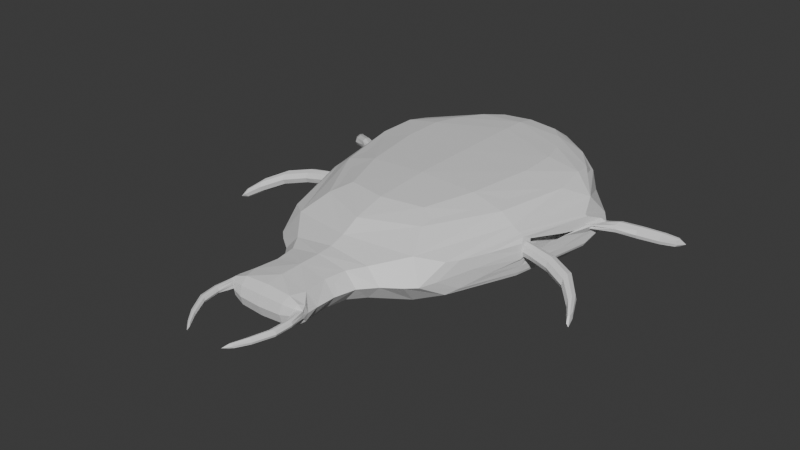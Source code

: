 # Source: AlienBug.blend  (saved by Blender 4.4.32; exported with 4.5.12 LTS)
import bpy
from mathutils import Matrix  # noqa: F401  (used for matrix-valued properties, if any)

bpy.ops.wm.read_factory_settings(use_empty=True)
scene = bpy.context.scene
scene.name = 'Scene'

# ---- collections
col_collection = bpy.data.collections.new('Collection'); scene.collection.children.link(col_collection)

# ---- materials (node trees are filled in below, after node groups)
mat_material = bpy.data.materials.new('Material')
mat_material.alpha_threshold = 0.0
mat_material.roughness = 0.5
mat_material.line_color = (0.0, 0.0, 0.0, 1.0)

# ---- material node trees
mat_material.use_nodes = True; mat_material.node_tree.nodes.clear()
_N = mat_material.node_tree.nodes; _L = mat_material.node_tree.links
n0 = _N.new('ShaderNodeOutputMaterial'); n0.name = 'Material Output'; n0.location = (300, 300)
n1 = _N.new('ShaderNodeBsdfPrincipled'); n1.name = 'Principled BSDF'; n1.location = (10, 300)
n1.inputs[3].default_value = 1.45
_L.new(n1.outputs[0], n0.inputs[0])
n0.is_active_output = True

# ---- world
world_world = bpy.data.worlds.new('World'); scene.world = world_world
world_world.use_nodes = True; world_world.node_tree.nodes.clear()
_N = world_world.node_tree.nodes; _L = world_world.node_tree.links
n0 = _N.new('ShaderNodeOutputWorld'); n0.name = 'World Output'; n0.location = (300, 300)
n1 = _N.new('ShaderNodeBackground'); n1.name = 'Background'; n1.location = (10, 300)
n1.inputs[0].default_value = (0.05088, 0.05088, 0.05088, 1.0)
_L.new(n1.outputs[0], n0.inputs[0])
n0.is_active_output = True
world_world.color = (0.05088, 0.05088, 0.05088)
world_world.sun_shadow_jitter_overblur = 0.0

# ---- meshes
me_cube = bpy.data.meshes.new('Cube')
me_cube.from_pydata([(1.381, -1.206, -0.2304), (1.381, -1.206, -0.1209), (0.8081, -0.7057, -0.05477), (0.8081, -0.7057, 0.05477), (0.8081, -0.7992, -0.05477), (0.8081, -0.7992, 0.05477), (0.2793, 0.5229, 0.3097), (0.3601, 0.7053, 0.1272), (0.412, -1.398, 0.3097), (0.5497, -1.58, 0.1272), (-0.2793, 0.5229, 0.3097), (-0.3601, 0.7053, 0.1272), (-0.412, -1.398, 0.3097), (-0.5497, -1.58, 0.1272), (0.7583, -0.1824, 0.3097), (1.0, 0.0, 0.1272), (0.5882, 0.1824, 0.3097), (-0.5882, 0.1824, 0.3097), (-1.0, 0.0, 0.1272), (-0.7583, -0.1824, 0.3097), (0.3601, 0.7053, -0.2019), (0.3124, 0.5976, -0.3097), (0.4683, -1.472, -0.3097), (0.5497, -1.58, -0.2019), (-0.3124, 0.5976, -0.3097), (-0.3601, 0.7053, -0.2019), (-0.4683, -1.472, -0.3097), (-0.5497, -1.58, -0.2019), (-1.0, 0.0, -0.2019), (-0.7567, 0.1078, -0.3097), (-0.8572, -0.1078, -0.3097), (1.0, 0.0, -0.2019), (0.8572, -0.1078, -0.3097), (0.7567, 0.1078, -0.3097), (1.381, -1.113, -0.1209), (1.381, -1.113, -0.2304), (0.8081, -0.7992, -0.05477), (0.8081, -0.7057, -0.05477), (0.5497, -1.58, 0.1272), (1.0, 0.0, 0.1272), (0.8081, -0.7057, 0.05477), (0.8081, -0.7992, 0.05477), (1.0, 0.0, -0.2019), (0.5497, -1.58, -0.2019), (1.206, -0.7066, 0.011), (1.206, -0.8677, -0.09854), (1.206, -0.8677, 0.011), (1.206, -0.7066, -0.09854), (0.9662, -0.07899, -0.04079), (0.9662, -0.07899, 0.04079), (0.9662, -0.1613, -0.04079), (0.9662, -0.1613, 0.04079), (1.436, 0.314, -0.2216), (1.436, 0.314, -0.14), (1.436, 0.2084, -0.2216), (1.436, 0.2084, -0.14), (1.21, -0.1436, -0.06062), (1.21, -0.1436, 0.02762), (1.21, -0.0183, -0.06062), (1.21, -0.0183, 0.02762), (-0.2788, -1.724, -0.1733), (-0.2788, -1.724, 0.1152), (0.2788, -1.724, -0.1733), (0.2788, -1.724, 0.1152), (-0.2316, -2.273, -0.1261), (-0.2788, -2.099, -0.1733), (-0.2316, -2.273, 0.06805), (-0.2788, -2.099, 0.1152), (0.2316, -2.273, -0.1261), (0.2788, -2.099, -0.1733), (0.2316, -2.273, 0.06805), (0.2788, -2.099, 0.1152), (-0.1435, -2.693, -0.02242), (-0.1435, -2.693, -0.07081), (-0.2911, -2.198, 0.02419), (-0.2911, -2.198, -0.02419), (-0.1046, -2.703, -0.02242), (-0.1046, -2.703, -0.07081), (-0.2522, -2.208, 0.02419), (-0.2522, -2.208, -0.02419), (-0.3636, -2.415, 0.02419), (-0.3636, -2.415, -0.02419), (-0.2956, -2.426, 0.02419), (-0.2956, -2.426, -0.02419)], [], [(27, 13, 18, 28), (14, 19, 12, 8), (4, 2, 37, 36), (3, 5, 41, 40), (30, 32, 22, 26), (6, 10, 17, 16), (62, 60, 27, 23), (20, 7, 15, 31), (28, 18, 11, 25), (14, 15, 16), (17, 18, 19), (8, 12, 13, 9), (14, 8, 9, 15), (17, 10, 11, 18), (10, 6, 7, 11), (6, 16, 15, 7), (12, 19, 18, 13), (19, 14, 16, 17), (25, 11, 7, 20), (28, 29, 30), (31, 32, 33), (30, 26, 27, 28), (21, 24, 25, 20), (26, 22, 23, 27), (33, 21, 20, 31), (24, 29, 28, 25), (22, 32, 31, 23), (32, 30, 29, 33), (24, 21, 33, 29), (44, 47, 35, 34), (34, 35, 0, 1), (46, 45, 4, 5), (44, 34, 1, 46), (47, 2, 4, 45), (39, 38, 41, 40), (48, 49, 42, 39), (2, 3, 40, 37), (9, 23, 43, 38), (31, 15, 39, 42), (15, 9, 38, 39), (23, 31, 42, 43), (5, 4, 36, 41), (38, 43, 36, 41), (43, 42, 37, 36), (35, 47, 45, 0), (3, 44, 46, 5), (1, 0, 45, 46), (3, 2, 47, 44), (50, 48, 39, 40), (56, 57, 55, 54), (54, 55, 53, 52), (58, 59, 49, 48), (56, 54, 52, 58), (57, 51, 49, 59), (49, 51, 37, 42), (55, 57, 59, 53), (50, 56, 58, 48), (52, 53, 59, 58), (50, 51, 57, 56), (68, 70, 66, 64), (63, 62, 23, 9), (63, 61, 67, 71), (65, 67, 61, 60), (62, 63, 71, 69), (60, 61, 13, 27), (61, 63, 9, 13), (74, 78, 66, 67), (70, 68, 69, 71), (65, 69, 68, 64), (71, 67, 66, 70), (60, 62, 69, 65), (80, 81, 75, 74), (75, 74, 67, 65), (82, 83, 77, 76), (76, 77, 73, 72), (80, 82, 76, 72), (83, 81, 73, 77), (78, 79, 64, 66), (79, 75, 65, 64), (79, 75, 81, 83), (74, 78, 82, 80), (78, 79, 83, 82), (72, 73, 81, 80)])
_uv = me_cube.uv_layers.new(name='UVMap')
_uv.uv.foreach_set('vector', [0.4185, 0.0, 0.5514, 0.0, 0.5514, 0.125, 0.4185, 0.125, 0.651, 0.6394, 0.849, 0.6394, 0.8384, 0.7356, 0.6616, 0.7356, 0.875, 0.75, 0.875, 0.5, 0.875, 0.5, 0.875, 0.75, 0.125, 0.5, 0.125, 0.75, 0.125, 0.75, 0.125, 0.5, 0.1402, 0.6335, 0.3598, 0.6335, 0.353, 0.7415, 0.147, 0.7415, 0.6746, 0.5323, 0.8254, 0.5323, 0.8398, 0.5927, 0.6602, 0.5927, 0.375, 0.5, 0.125, 0.5, 0.125, 0.75, 0.375, 0.75, 0.4185, 0.5, 0.5514, 0.5, 0.5514, 0.625, 0.4185, 0.625, 0.4185, 0.125, 0.5514, 0.125, 0.5514, 0.25, 0.4185, 0.25, 0.651, 0.6394, 0.5514, 0.625, 0.6602, 0.5927, 0.8235, 0.625, 0.875, 0.625, 0.849, 0.6394, 0.6616, 0.7356, 0.8384, 0.7356, 0.875, 0.75, 0.625, 0.75, 0.651, 0.6394, 0.6616, 0.7356, 0.5514, 0.75, 0.5514, 0.625, 0.8398, 0.5927, 0.8254, 0.5323, 0.875, 0.5, 0.875, 0.625, 0.8254, 0.5323, 0.6746, 0.5323, 0.625, 0.5, 0.875, 0.5, 0.6746, 0.5323, 0.6602, 0.5927, 0.5514, 0.625, 0.5514, 0.5, 0.8384, 0.7356, 0.849, 0.6394, 0.875, 0.625, 0.875, 0.75, 0.849, 0.6394, 0.651, 0.6394, 0.6602, 0.5927, 0.8398, 0.5927, 0.4185, 0.25, 0.5514, 0.25, 0.5514, 0.5, 0.4185, 0.5, 0.125, 0.625, 0.1554, 0.625, 0.1402, 0.6335, 0.4185, 0.625, 0.3598, 0.6335, 0.355, 0.6059, 0.1402, 0.6335, 0.147, 0.7415, 0.125, 0.75, 0.125, 0.625, 0.344, 0.5191, 0.156, 0.5191, 0.125, 0.5, 0.375, 0.5, 0.147, 0.7415, 0.353, 0.7415, 0.375, 0.75, 0.125, 0.75, 0.355, 0.6059, 0.344, 0.5191, 0.4185, 0.5, 0.4185, 0.625, 0.156, 0.5191, 0.145, 0.6059, 0.125, 0.625, 0.125, 0.5, 0.353, 0.7415, 0.3598, 0.6335, 0.4185, 0.625, 0.4185, 0.75, 0.3598, 0.6335, 0.1402, 0.6335, 0.145, 0.6059, 0.355, 0.6059, 0.156, 0.5191, 0.344, 0.5191, 0.355, 0.6059, 0.145, 0.6059, 0.375, 0.375, 0.625, 0.375, 0.625, 0.5, 0.375, 0.5, 0.375, 0.5, 0.625, 0.5, 0.625, 0.75, 0.375, 0.75, 0.375, 0.875, 0.625, 0.875, 0.625, 1.0, 0.375, 1.0, 0.25, 0.5, 0.375, 0.5, 0.375, 0.75, 0.25, 0.75, 0.75, 0.5, 0.875, 0.5, 0.875, 0.75, 0.75, 0.75, 0.5514, 0.625, 0.5514, 0.75, 0.125, 0.75, 0.125, 0.5, 0.375, 1.0, 0.625, 1.0, 0.4185, 0.625, 0.5514, 0.625, 0.625, 0.25, 0.375, 0.25, 0.375, 0.25, 0.625, 0.25, 0.5514, 0.75, 0.4185, 0.75, 0.4185, 0.75, 0.5514, 0.75, 0.4185, 0.625, 0.5514, 0.625, 0.5514, 0.625, 0.4185, 0.625, 0.5514, 0.625, 0.5514, 0.75, 0.5514, 0.75, 0.5514, 0.625, 0.4185, 0.75, 0.4185, 0.625, 0.4185, 0.625, 0.4185, 0.75, 0.375, 1.0, 0.625, 1.0, 0.625, 1.0, 0.375, 1.0, 0.5514, 0.75, 0.4185, 0.75, 0.625, 1.0, 0.375, 1.0, 0.4185, 0.75, 0.4185, 0.625, 0.875, 0.5, 0.875, 0.75, 0.625, 0.5, 0.75, 0.5, 0.75, 0.75, 0.625, 0.75, 0.125, 0.5, 0.25, 0.5, 0.25, 0.75, 0.125, 0.75, 0.375, 0.75, 0.625, 0.75, 0.625, 0.875, 0.375, 0.875, 0.375, 0.25, 0.625, 0.25, 0.625, 0.375, 0.375, 0.375, 0.125, 0.5, 0.125, 0.75, 0.5514, 0.625, 0.125, 0.5, 0.375, 0.375, 0.625, 0.375, 0.625, 0.5, 0.375, 0.5, 0.375, 0.5, 0.625, 0.5, 0.625, 0.75, 0.375, 0.75, 0.375, 0.875, 0.625, 0.875, 0.625, 1.0, 0.375, 1.0, 0.25, 0.5, 0.375, 0.5, 0.375, 0.75, 0.25, 0.75, 0.75, 0.5, 0.875, 0.5, 0.875, 0.75, 0.75, 0.75, 0.875, 0.75, 0.875, 0.5, 0.875, 0.5, 0.4185, 0.625, 0.625, 0.5, 0.75, 0.5, 0.75, 0.75, 0.625, 0.75, 0.125, 0.5, 0.25, 0.5, 0.25, 0.75, 0.125, 0.75, 0.375, 0.75, 0.625, 0.75, 0.625, 0.875, 0.375, 0.875, 0.375, 0.25, 0.625, 0.25, 0.625, 0.375, 0.375, 0.375, 0.4159, 0.7712, 0.5841, 0.7712, 0.5841, 0.9788, 0.4159, 0.9788, 0.625, 0.5, 0.375, 0.5, 0.4185, 0.75, 0.5514, 0.75, 0.625, 0.5, 0.875, 0.5, 0.875, 0.7325, 0.625, 0.7325, 0.375, 0.01747, 0.625, 0.01747, 0.625, 0.25, 0.375, 0.25, 0.375, 0.5, 0.625, 0.5, 0.625, 0.7325, 0.375, 0.7325, 0.375, 0.25, 0.625, 0.25, 0.5514, 0.0, 0.4185, 0.0, 0.875, 0.5, 0.625, 0.5, 0.625, 0.75, 0.875, 0.75, 0.125, 0.5, 0.375, 0.5, 0.5841, 0.9788, 0.625, 1.0, 0.5841, 0.7712, 0.4159, 0.7712, 0.375, 0.7325, 0.625, 0.7325, 0.375, 1.0, 0.375, 0.75, 0.4159, 0.7712, 0.4159, 0.9788, 0.625, 0.75, 0.625, 1.0, 0.5841, 0.9788, 0.5841, 0.7712, 0.125, 0.5, 0.375, 0.5, 0.375, 0.7325, 0.125, 0.7325, 0.375, 0.125, 0.625, 0.125, 0.625, 0.25, 0.375, 0.25, 0.625, 0.25, 0.375, 0.25, 0.625, 0.01747, 0.375, 0.01747, 0.375, 0.625, 0.625, 0.625, 0.625, 0.75, 0.375, 0.75, 0.375, 0.75, 0.625, 0.75, 0.625, 1.0, 0.375, 1.0, 0.125, 0.625, 0.375, 0.625, 0.375, 0.75, 0.125, 0.75, 0.625, 0.625, 0.875, 0.625, 0.875, 0.75, 0.625, 0.75, 0.375, 0.5, 0.625, 0.5, 0.4159, 0.9788, 0.5841, 0.9788, 0.625, 0.5, 0.875, 0.5, 0.375, 1.0, 0.4159, 0.9788, 0.625, 0.5, 0.875, 0.5, 0.875, 0.625, 0.625, 0.625, 0.125, 0.5, 0.375, 0.5, 0.375, 0.625, 0.125, 0.625, 0.375, 0.5, 0.625, 0.5, 0.625, 0.625, 0.375, 0.625, 0.375, 0.0, 0.625, 0.0, 0.625, 0.125, 0.375, 0.125])
me_cube.materials.append(mat_material)
me_cube.use_mirror_vertex_groups = False
me_cube.update()

# ---- objects
ob_cube = bpy.data.objects.new('Cube', me_cube)

# ---- transforms, parenting, visibility, modifiers, constraints
ob_cube.location = (0.0, 0.0, 0.0)
ob_cube.lock_rotations_4d = False
ob_cube.empty_display_type = 'ARROWS'
ob_cube.lineart.crease_threshold = 0.0
_m = ob_cube.modifiers.new('Subdivision', 'SUBSURF')
_m.render_levels = 1
_m = ob_cube.modifiers.new('Mirror', 'MIRROR')

# ---- collection membership
col_collection.objects.link(ob_cube)

# ---- scene / render settings (as saved in the file)
scene.frame_start = 1; scene.frame_end = 250; scene.frame_set(1)
scene.render.engine = 'BLENDER_EEVEE_NEXT'
bpy.context.view_layer.update()

# ---- added for rendering (the .blend has no active camera and no usable light): camera, sun
cam_auto = bpy.data.cameras.new('AutoCamera')
cam_auto.lens = 50.0
cam_auto.sensor_width = 36.0
cam_auto.clip_end = 1000.0
ob_auto_camera = bpy.data.objects.new('AutoCamera', cam_auto)
scene.collection.objects.link(ob_auto_camera)
ob_auto_camera.location = (4.09703, -5.91897, 3.27646)
ob_auto_camera.rotation_euler = (1.09748, -7.21219e-08, 0.694738)
scene.camera = ob_auto_camera
light_auto_sun = bpy.data.lights.new('AutoSun', 'SUN')
light_auto_sun.energy = 3.0
light_auto_sun.angle = 0.0523599
ob_auto_sun = bpy.data.objects.new('AutoSun', light_auto_sun)
scene.collection.objects.link(ob_auto_sun)
ob_auto_sun.rotation_euler = (0.872665, 0.174533, 0.523599)
bpy.context.view_layer.update()
